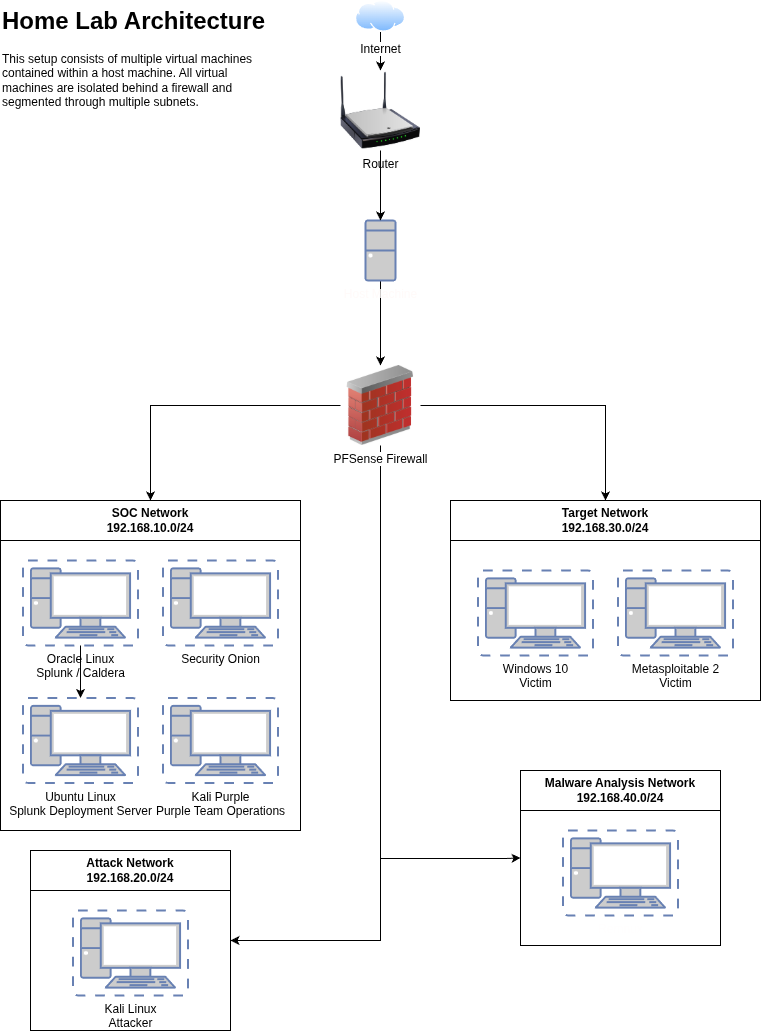

The diagram above was exported from draw.io. Its source (the exported page's mxGraphModel, read from the mxfile embedded in the PNG):
<mxGraphModel dx="687" dy="659" grid="1" gridSize="10" guides="1" tooltips="1" connect="1" arrows="1" fold="1" page="1" pageScale="1" pageWidth="850" pageHeight="1100" math="0" shadow="0">
  <root>
    <mxCell id="0" />
    <mxCell id="1" parent="0" />
    <mxCell id="NeOoniSnf-Ao36KyG7ON-12" style="edgeStyle=orthogonalEdgeStyle;rounded=0;orthogonalLoop=1;jettySize=auto;html=1;" parent="1" source="wQPs-7oQdlunYSo486Lu-1" target="wQPs-7oQdlunYSo486Lu-2" edge="1">
      <mxGeometry relative="1" as="geometry" />
    </mxCell>
    <mxCell id="wQPs-7oQdlunYSo486Lu-1" value="Internet" style="image;aspect=fixed;perimeter=ellipsePerimeter;html=1;align=center;shadow=0;dashed=0;spacingTop=3;image=img/lib/active_directory/internet_cloud.svg;" parent="1" vertex="1">
      <mxGeometry x="395" y="40" width="50" height="31.5" as="geometry" />
    </mxCell>
    <mxCell id="wQPs-7oQdlunYSo486Lu-2" value="Router" style="image;html=1;image=img/lib/clip_art/networking/Wireless_Router_N_128x128.png" parent="1" vertex="1">
      <mxGeometry x="380" y="110" width="80" height="80" as="geometry" />
    </mxCell>
    <mxCell id="NeOoniSnf-Ao36KyG7ON-6" style="edgeStyle=orthogonalEdgeStyle;rounded=0;orthogonalLoop=1;jettySize=auto;html=1;entryX=0.5;entryY=0;entryDx=0;entryDy=0;" parent="1" source="wQPs-7oQdlunYSo486Lu-4" target="NeOoniSnf-Ao36KyG7ON-1" edge="1">
      <mxGeometry relative="1" as="geometry" />
    </mxCell>
    <mxCell id="NeOoniSnf-Ao36KyG7ON-7" style="edgeStyle=orthogonalEdgeStyle;rounded=0;orthogonalLoop=1;jettySize=auto;html=1;entryX=0.5;entryY=0;entryDx=0;entryDy=0;" parent="1" source="wQPs-7oQdlunYSo486Lu-4" target="NeOoniSnf-Ao36KyG7ON-2" edge="1">
      <mxGeometry relative="1" as="geometry" />
    </mxCell>
    <mxCell id="NeOoniSnf-Ao36KyG7ON-9" style="edgeStyle=orthogonalEdgeStyle;rounded=0;orthogonalLoop=1;jettySize=auto;html=1;entryX=1;entryY=0.5;entryDx=0;entryDy=0;" parent="1" source="wQPs-7oQdlunYSo486Lu-4" target="NeOoniSnf-Ao36KyG7ON-3" edge="1">
      <mxGeometry relative="1" as="geometry">
        <Array as="points">
          <mxPoint x="420" y="980" />
        </Array>
        <mxPoint x="360" y="980" as="targetPoint" />
      </mxGeometry>
    </mxCell>
    <mxCell id="NeOoniSnf-Ao36KyG7ON-11" style="edgeStyle=orthogonalEdgeStyle;rounded=0;orthogonalLoop=1;jettySize=auto;html=1;entryX=0;entryY=0.5;entryDx=0;entryDy=0;" parent="1" source="wQPs-7oQdlunYSo486Lu-4" target="NeOoniSnf-Ao36KyG7ON-4" edge="1">
      <mxGeometry relative="1" as="geometry">
        <Array as="points">
          <mxPoint x="420" y="898" />
          <mxPoint x="545" y="898" />
        </Array>
      </mxGeometry>
    </mxCell>
    <mxCell id="wQPs-7oQdlunYSo486Lu-4" value="PFSense Firewall" style="image;html=1;image=img/lib/clip_art/networking/Firewall_02_128x128.png" parent="1" vertex="1">
      <mxGeometry x="380" y="405" width="80" height="80" as="geometry" />
    </mxCell>
    <mxCell id="wQPs-7oQdlunYSo486Lu-26" value="&lt;h1 style=&quot;margin-top: 0px;&quot;&gt;Home Lab Architecture&lt;/h1&gt;&lt;div&gt;This setup consists of multiple virtual machines contained within a host machine. All virtual machines are isolated behind a firewall and segmented through multiple subnets.&lt;/div&gt;" style="text;html=1;whiteSpace=wrap;overflow=hidden;rounded=0;" parent="1" vertex="1">
      <mxGeometry x="40" y="40" width="280" height="240" as="geometry" />
    </mxCell>
    <mxCell id="NeOoniSnf-Ao36KyG7ON-14" style="edgeStyle=orthogonalEdgeStyle;rounded=0;orthogonalLoop=1;jettySize=auto;html=1;entryX=0.5;entryY=0;entryDx=0;entryDy=0;" parent="1" source="wQPs-7oQdlunYSo486Lu-30" target="wQPs-7oQdlunYSo486Lu-4" edge="1">
      <mxGeometry relative="1" as="geometry" />
    </mxCell>
    <mxCell id="wQPs-7oQdlunYSo486Lu-30" value="&lt;font style=&quot;color: rgb(255, 250, 249);&quot;&gt;Host Machine&lt;/font&gt;" style="fontColor=#0066CC;verticalAlign=top;verticalLabelPosition=bottom;labelPosition=center;align=center;html=1;outlineConnect=0;fillColor=#CCCCCC;strokeColor=#6881B3;gradientColor=none;gradientDirection=north;strokeWidth=2;shape=mxgraph.networks.desktop_pc;" parent="1" vertex="1">
      <mxGeometry x="405" y="260" width="30" height="60" as="geometry" />
    </mxCell>
    <mxCell id="NeOoniSnf-Ao36KyG7ON-1" value="SOC Network&lt;div&gt;192.168.10.0/24&lt;/div&gt;" style="swimlane;whiteSpace=wrap;html=1;startSize=40;" parent="1" vertex="1">
      <mxGeometry x="40" y="540" width="300" height="330" as="geometry" />
    </mxCell>
    <mxCell id="3" value="" style="edgeStyle=orthogonalEdgeStyle;rounded=0;orthogonalLoop=1;jettySize=auto;html=1;" edge="1" parent="NeOoniSnf-Ao36KyG7ON-1" source="wQPs-7oQdlunYSo486Lu-7" target="wQPs-7oQdlunYSo486Lu-14">
      <mxGeometry relative="1" as="geometry" />
    </mxCell>
    <mxCell id="wQPs-7oQdlunYSo486Lu-7" value="&lt;font color=&quot;#000000&quot; style=&quot;&quot;&gt;Oracle Linux&lt;/font&gt;&lt;div&gt;&lt;font color=&quot;#000000&quot; style=&quot;&quot;&gt;Splunk / Caldera&lt;/font&gt;&lt;/div&gt;" style="fontColor=#0066CC;verticalAlign=top;verticalLabelPosition=bottom;labelPosition=center;align=center;html=1;outlineConnect=0;fillColor=#CCCCCC;strokeColor=#6881B3;gradientColor=none;gradientDirection=north;strokeWidth=2;shape=mxgraph.networks.virtual_pc;" parent="NeOoniSnf-Ao36KyG7ON-1" vertex="1">
      <mxGeometry x="22.5" y="60" width="115" height="85" as="geometry" />
    </mxCell>
    <mxCell id="wQPs-7oQdlunYSo486Lu-19" value="&lt;font color=&quot;#000000&quot; style=&quot;&quot;&gt;Security Onion&lt;/font&gt;" style="fontColor=#0066CC;verticalAlign=top;verticalLabelPosition=bottom;labelPosition=center;align=center;html=1;outlineConnect=0;fillColor=#CCCCCC;strokeColor=#6881B3;gradientColor=none;gradientDirection=north;strokeWidth=2;shape=mxgraph.networks.virtual_pc;" parent="NeOoniSnf-Ao36KyG7ON-1" vertex="1">
      <mxGeometry x="162.5" y="60" width="115" height="85" as="geometry" />
    </mxCell>
    <mxCell id="wQPs-7oQdlunYSo486Lu-14" value="&lt;font color=&quot;#000000&quot; style=&quot;&quot;&gt;Ubuntu Linux&lt;/font&gt;&lt;div&gt;&lt;font color=&quot;#000000&quot; style=&quot;&quot;&gt;Splunk Deployment Server&lt;/font&gt;&lt;/div&gt;" style="fontColor=#0066CC;verticalAlign=top;verticalLabelPosition=bottom;labelPosition=center;align=center;html=1;outlineConnect=0;fillColor=#CCCCCC;strokeColor=#6881B3;gradientColor=none;gradientDirection=north;strokeWidth=2;shape=mxgraph.networks.virtual_pc;" parent="NeOoniSnf-Ao36KyG7ON-1" vertex="1">
      <mxGeometry x="22.5" y="197.5" width="115" height="85" as="geometry" />
    </mxCell>
    <mxCell id="NeOoniSnf-Ao36KyG7ON-15" value="&lt;font color=&quot;#000000&quot;&gt;Kali Purple&lt;/font&gt;&lt;div&gt;&lt;font color=&quot;#000000&quot;&gt;Purple Team Operations&lt;/font&gt;&lt;/div&gt;" style="fontColor=#0066CC;verticalAlign=top;verticalLabelPosition=bottom;labelPosition=center;align=center;html=1;outlineConnect=0;fillColor=#CCCCCC;strokeColor=#6881B3;gradientColor=none;gradientDirection=north;strokeWidth=2;shape=mxgraph.networks.virtual_pc;" parent="NeOoniSnf-Ao36KyG7ON-1" vertex="1">
      <mxGeometry x="162.5" y="197.5" width="115" height="85" as="geometry" />
    </mxCell>
    <mxCell id="NeOoniSnf-Ao36KyG7ON-2" value="Target Network&lt;div&gt;192.168.30.0/24&lt;/div&gt;" style="swimlane;whiteSpace=wrap;html=1;startSize=40;" parent="1" vertex="1">
      <mxGeometry x="490" y="540" width="310" height="200" as="geometry" />
    </mxCell>
    <mxCell id="wQPs-7oQdlunYSo486Lu-6" value="&lt;font color=&quot;#000000&quot; style=&quot;&quot;&gt;Windows 10&lt;/font&gt;&lt;div&gt;&lt;font color=&quot;#000000&quot; style=&quot;&quot;&gt;Victim&lt;/font&gt;&lt;/div&gt;" style="fontColor=#0066CC;verticalAlign=top;verticalLabelPosition=bottom;labelPosition=center;align=center;html=1;outlineConnect=0;fillColor=#CCCCCC;strokeColor=#6881B3;gradientColor=none;gradientDirection=north;strokeWidth=2;shape=mxgraph.networks.virtual_pc;" parent="NeOoniSnf-Ao36KyG7ON-2" vertex="1">
      <mxGeometry x="27.5" y="70" width="115" height="85" as="geometry" />
    </mxCell>
    <mxCell id="wQPs-7oQdlunYSo486Lu-18" value="&lt;font color=&quot;#000000&quot; style=&quot;&quot;&gt;Metasploitable 2&lt;/font&gt;&lt;div&gt;&lt;font color=&quot;#000000&quot; style=&quot;&quot;&gt;Victim&lt;/font&gt;&lt;/div&gt;" style="fontColor=#0066CC;verticalAlign=top;verticalLabelPosition=bottom;labelPosition=center;align=center;html=1;outlineConnect=0;fillColor=#CCCCCC;strokeColor=#6881B3;gradientColor=none;gradientDirection=north;strokeWidth=2;shape=mxgraph.networks.virtual_pc;" parent="NeOoniSnf-Ao36KyG7ON-2" vertex="1">
      <mxGeometry x="167.5" y="70" width="115" height="85" as="geometry" />
    </mxCell>
    <mxCell id="NeOoniSnf-Ao36KyG7ON-3" value="Attack Network&lt;div&gt;192.168.20.0/24&lt;/div&gt;" style="swimlane;whiteSpace=wrap;html=1;startSize=40;" parent="1" vertex="1">
      <mxGeometry x="70" y="890" width="200" height="180" as="geometry" />
    </mxCell>
    <mxCell id="wQPs-7oQdlunYSo486Lu-8" value="&lt;font color=&quot;#000000&quot; style=&quot;&quot;&gt;Kali Linux&lt;/font&gt;&lt;div&gt;&lt;font color=&quot;#000000&quot; style=&quot;&quot;&gt;Attacker&lt;/font&gt;&lt;/div&gt;" style="fontColor=#0066CC;verticalAlign=top;verticalLabelPosition=bottom;labelPosition=center;align=center;html=1;outlineConnect=0;fillColor=#CCCCCC;strokeColor=#6881B3;gradientColor=none;gradientDirection=north;strokeWidth=2;shape=mxgraph.networks.virtual_pc;" parent="NeOoniSnf-Ao36KyG7ON-3" vertex="1">
      <mxGeometry x="42.5" y="60" width="115" height="85" as="geometry" />
    </mxCell>
    <mxCell id="NeOoniSnf-Ao36KyG7ON-4" value="Malware Analysis Network&lt;div&gt;192.168.40.0/24&lt;/div&gt;" style="swimlane;whiteSpace=wrap;html=1;startSize=40;" parent="1" vertex="1">
      <mxGeometry x="560" y="810" width="200" height="175" as="geometry" />
    </mxCell>
    <mxCell id="wQPs-7oQdlunYSo486Lu-17" value="&lt;font style=&quot;color: rgb(255, 254, 254);&quot;&gt;Remnux&lt;/font&gt;" style="fontColor=#0066CC;verticalAlign=top;verticalLabelPosition=bottom;labelPosition=center;align=center;html=1;outlineConnect=0;fillColor=#CCCCCC;strokeColor=#6881B3;gradientColor=none;gradientDirection=north;strokeWidth=2;shape=mxgraph.networks.virtual_pc;" parent="NeOoniSnf-Ao36KyG7ON-4" vertex="1">
      <mxGeometry x="42.5" y="60" width="115" height="85" as="geometry" />
    </mxCell>
    <mxCell id="NeOoniSnf-Ao36KyG7ON-13" style="edgeStyle=orthogonalEdgeStyle;rounded=0;orthogonalLoop=1;jettySize=auto;html=1;entryX=0.5;entryY=0;entryDx=0;entryDy=0;entryPerimeter=0;" parent="1" source="wQPs-7oQdlunYSo486Lu-2" target="wQPs-7oQdlunYSo486Lu-30" edge="1">
      <mxGeometry relative="1" as="geometry" />
    </mxCell>
  </root>
</mxGraphModel>